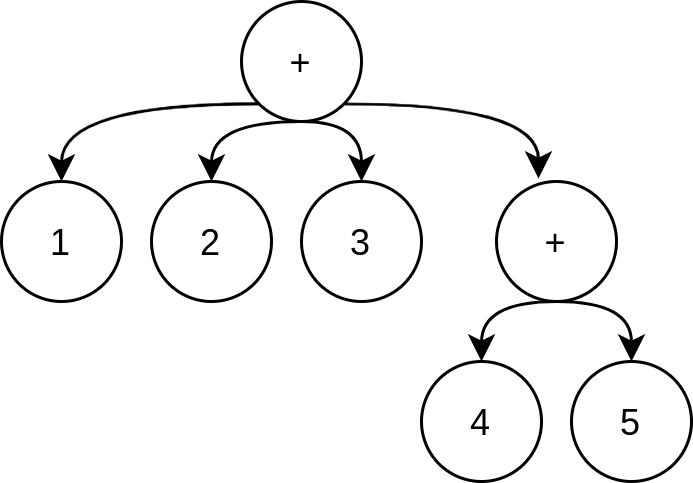

The diagram above was exported from draw.io. Its source (the exported page's mxGraphModel, read from the mxfile embedded in the PNG):
<mxGraphModel dx="778" dy="1055" grid="1" gridSize="10" guides="1" tooltips="1" connect="1" arrows="1" fold="1" page="1" pageScale="1" pageWidth="850" pageHeight="1100" math="0" shadow="0">
  <root>
    <mxCell id="0" />
    <mxCell id="1" parent="0" />
    <mxCell id="A9ElXACtrCeZ3ZgPWztT-7" style="edgeStyle=orthogonalEdgeStyle;orthogonalLoop=1;jettySize=auto;html=1;exitX=0;exitY=1;exitDx=0;exitDy=0;entryX=0.5;entryY=0;entryDx=0;entryDy=0;curved=1;" edge="1" parent="1" source="A9ElXACtrCeZ3ZgPWztT-1" target="A9ElXACtrCeZ3ZgPWztT-5">
      <mxGeometry relative="1" as="geometry" />
    </mxCell>
    <mxCell id="A9ElXACtrCeZ3ZgPWztT-8" style="edgeStyle=orthogonalEdgeStyle;curved=1;orthogonalLoop=1;jettySize=auto;html=1;exitX=0.5;exitY=1;exitDx=0;exitDy=0;entryX=0.5;entryY=0;entryDx=0;entryDy=0;" edge="1" parent="1" source="A9ElXACtrCeZ3ZgPWztT-1" target="A9ElXACtrCeZ3ZgPWztT-4">
      <mxGeometry relative="1" as="geometry" />
    </mxCell>
    <mxCell id="A9ElXACtrCeZ3ZgPWztT-9" style="edgeStyle=orthogonalEdgeStyle;curved=1;orthogonalLoop=1;jettySize=auto;html=1;exitX=0.5;exitY=1;exitDx=0;exitDy=0;entryX=0.5;entryY=0;entryDx=0;entryDy=0;" edge="1" parent="1" source="A9ElXACtrCeZ3ZgPWztT-1" target="A9ElXACtrCeZ3ZgPWztT-6">
      <mxGeometry relative="1" as="geometry" />
    </mxCell>
    <mxCell id="A9ElXACtrCeZ3ZgPWztT-15" style="edgeStyle=orthogonalEdgeStyle;curved=1;orthogonalLoop=1;jettySize=auto;html=1;exitX=1;exitY=1;exitDx=0;exitDy=0;entryX=0.35;entryY=-0.025;entryDx=0;entryDy=0;entryPerimeter=0;" edge="1" parent="1" source="A9ElXACtrCeZ3ZgPWztT-1" target="A9ElXACtrCeZ3ZgPWztT-10">
      <mxGeometry relative="1" as="geometry" />
    </mxCell>
    <mxCell id="A9ElXACtrCeZ3ZgPWztT-1" value="+" style="ellipse;whiteSpace=wrap;html=1;aspect=fixed;" vertex="1" parent="1">
      <mxGeometry x="300" y="200" width="40" height="40" as="geometry" />
    </mxCell>
    <mxCell id="A9ElXACtrCeZ3ZgPWztT-4" value="2" style="ellipse;whiteSpace=wrap;html=1;aspect=fixed;" vertex="1" parent="1">
      <mxGeometry x="270" y="260" width="40" height="40" as="geometry" />
    </mxCell>
    <mxCell id="A9ElXACtrCeZ3ZgPWztT-5" value="1" style="ellipse;whiteSpace=wrap;html=1;aspect=fixed;" vertex="1" parent="1">
      <mxGeometry x="220" y="260" width="40" height="40" as="geometry" />
    </mxCell>
    <mxCell id="A9ElXACtrCeZ3ZgPWztT-6" value="3" style="ellipse;whiteSpace=wrap;html=1;aspect=fixed;" vertex="1" parent="1">
      <mxGeometry x="320" y="260" width="40" height="40" as="geometry" />
    </mxCell>
    <mxCell id="A9ElXACtrCeZ3ZgPWztT-13" style="edgeStyle=orthogonalEdgeStyle;curved=1;orthogonalLoop=1;jettySize=auto;html=1;exitX=0.5;exitY=1;exitDx=0;exitDy=0;entryX=0.5;entryY=0;entryDx=0;entryDy=0;" edge="1" parent="1" source="A9ElXACtrCeZ3ZgPWztT-10" target="A9ElXACtrCeZ3ZgPWztT-11">
      <mxGeometry relative="1" as="geometry" />
    </mxCell>
    <mxCell id="A9ElXACtrCeZ3ZgPWztT-14" style="edgeStyle=orthogonalEdgeStyle;curved=1;orthogonalLoop=1;jettySize=auto;html=1;exitX=0.5;exitY=1;exitDx=0;exitDy=0;entryX=0.5;entryY=0;entryDx=0;entryDy=0;" edge="1" parent="1" source="A9ElXACtrCeZ3ZgPWztT-10" target="A9ElXACtrCeZ3ZgPWztT-12">
      <mxGeometry relative="1" as="geometry" />
    </mxCell>
    <mxCell id="A9ElXACtrCeZ3ZgPWztT-10" value="+" style="ellipse;whiteSpace=wrap;html=1;aspect=fixed;" vertex="1" parent="1">
      <mxGeometry x="385" y="260" width="40" height="40" as="geometry" />
    </mxCell>
    <mxCell id="A9ElXACtrCeZ3ZgPWztT-11" value="4" style="ellipse;whiteSpace=wrap;html=1;aspect=fixed;" vertex="1" parent="1">
      <mxGeometry x="360" y="320" width="40" height="40" as="geometry" />
    </mxCell>
    <mxCell id="A9ElXACtrCeZ3ZgPWztT-12" value="5" style="ellipse;whiteSpace=wrap;html=1;aspect=fixed;" vertex="1" parent="1">
      <mxGeometry x="410" y="320" width="40" height="40" as="geometry" />
    </mxCell>
  </root>
</mxGraphModel>